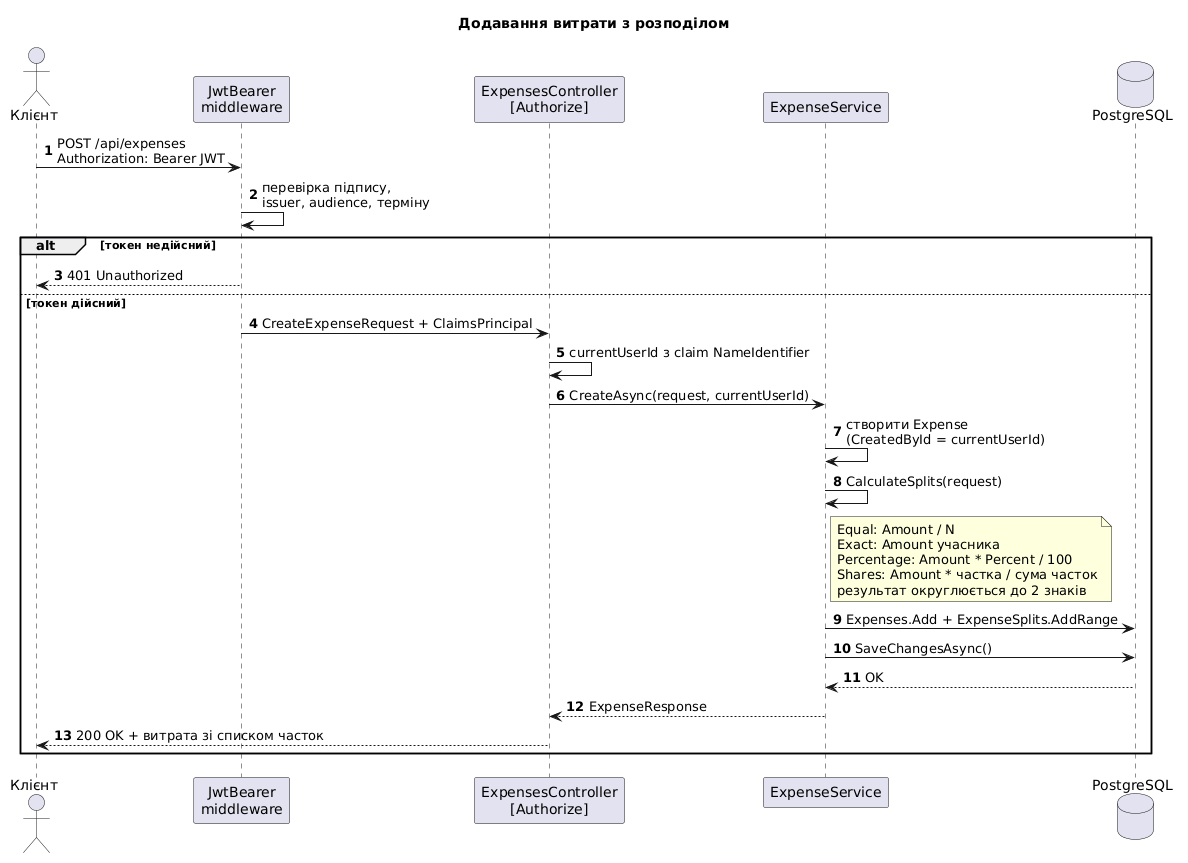

The diagram above was rendered by PlantUML. Its source (embedded in the PNG):
@startuml
title Додавання витрати з розподілом
autonumber
actor Клієнт as C
participant "JwtBearer\nmiddleware" as MW
participant "ExpensesController\n[Authorize]" as EC
participant "ExpenseService" as ES
database "PostgreSQL" as DB

C -> MW : POST /api/expenses\nAuthorization: Bearer JWT
MW -> MW : перевірка підпису,\nissuer, audience, терміну
alt токен недійсний
  MW --> C : 401 Unauthorized
else токен дійсний
  MW -> EC : CreateExpenseRequest + ClaimsPrincipal
  EC -> EC : currentUserId з claim NameIdentifier
  EC -> ES : CreateAsync(request, currentUserId)
  ES -> ES : створити Expense\n(CreatedById = currentUserId)
  ES -> ES : CalculateSplits(request)
  note right of ES
    Equal: Amount / N
    Exact: Amount учасника
    Percentage: Amount * Percent / 100
    Shares: Amount * частка / сума часток
    результат округлюється до 2 знаків
  end note
  ES -> DB : Expenses.Add + ExpenseSplits.AddRange
  ES -> DB : SaveChangesAsync()
  DB --> ES : OK
  ES --> EC : ExpenseResponse
  EC --> C : 200 OK + витрата зі списком часток
end
@enduml